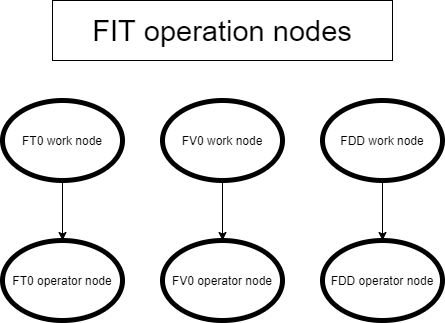

The diagram above was exported from draw.io. Its source (the exported page's mxGraphModel, read from the mxfile embedded in the PNG):
<mxGraphModel dx="1368" dy="1503" grid="1" gridSize="10" guides="1" tooltips="1" connect="1" arrows="1" fold="1" page="1" pageScale="1" pageWidth="827" pageHeight="1169" math="0" shadow="0">
  <root>
    <mxCell id="jrq7wmSKcNeH3FZk_-05-0" />
    <mxCell id="jrq7wmSKcNeH3FZk_-05-1" parent="jrq7wmSKcNeH3FZk_-05-0" />
    <mxCell id="jrq7wmSKcNeH3FZk_-05-15" value="FT0 operator node" style="ellipse;whiteSpace=wrap;html=1;strokeColor=#000000;strokeWidth=5;fillColor=none;fontSize=12;fontColor=#000000;align=center;" vertex="1" parent="jrq7wmSKcNeH3FZk_-05-1">
      <mxGeometry x="120" y="370" width="120" height="80" as="geometry" />
    </mxCell>
    <mxCell id="jrq7wmSKcNeH3FZk_-05-16" value="FV0 operator node" style="ellipse;whiteSpace=wrap;html=1;strokeColor=#000000;strokeWidth=5;fillColor=none;fontSize=12;fontColor=#000000;align=center;" vertex="1" parent="jrq7wmSKcNeH3FZk_-05-1">
      <mxGeometry x="280" y="370" width="120" height="80" as="geometry" />
    </mxCell>
    <mxCell id="jrq7wmSKcNeH3FZk_-05-17" value="FDD operator node" style="ellipse;whiteSpace=wrap;html=1;strokeColor=#000000;strokeWidth=5;fillColor=none;fontSize=12;fontColor=#000000;align=center;" vertex="1" parent="jrq7wmSKcNeH3FZk_-05-1">
      <mxGeometry x="440" y="370" width="120" height="80" as="geometry" />
    </mxCell>
    <mxCell id="jrq7wmSKcNeH3FZk_-05-21" style="edgeStyle=none;rounded=0;orthogonalLoop=1;jettySize=auto;html=1;exitX=0.5;exitY=1;exitDx=0;exitDy=0;entryX=0.5;entryY=0;entryDx=0;entryDy=0;fontSize=12;fontColor=#000000;" edge="1" parent="jrq7wmSKcNeH3FZk_-05-1" source="jrq7wmSKcNeH3FZk_-05-18" target="jrq7wmSKcNeH3FZk_-05-15">
      <mxGeometry relative="1" as="geometry" />
    </mxCell>
    <mxCell id="jrq7wmSKcNeH3FZk_-05-18" value="FT0 work node" style="ellipse;whiteSpace=wrap;html=1;strokeColor=#000000;strokeWidth=5;fillColor=none;fontSize=12;fontColor=#000000;align=center;" vertex="1" parent="jrq7wmSKcNeH3FZk_-05-1">
      <mxGeometry x="120" y="230" width="120" height="80" as="geometry" />
    </mxCell>
    <mxCell id="jrq7wmSKcNeH3FZk_-05-22" style="edgeStyle=none;rounded=0;orthogonalLoop=1;jettySize=auto;html=1;exitX=0.5;exitY=1;exitDx=0;exitDy=0;entryX=0.5;entryY=0;entryDx=0;entryDy=0;fontSize=12;fontColor=#000000;" edge="1" parent="jrq7wmSKcNeH3FZk_-05-1" source="jrq7wmSKcNeH3FZk_-05-19" target="jrq7wmSKcNeH3FZk_-05-16">
      <mxGeometry relative="1" as="geometry" />
    </mxCell>
    <mxCell id="jrq7wmSKcNeH3FZk_-05-19" value="FV0 work node" style="ellipse;whiteSpace=wrap;html=1;strokeColor=#000000;strokeWidth=5;fillColor=none;fontSize=12;fontColor=#000000;align=center;" vertex="1" parent="jrq7wmSKcNeH3FZk_-05-1">
      <mxGeometry x="280" y="230" width="120" height="80" as="geometry" />
    </mxCell>
    <mxCell id="jrq7wmSKcNeH3FZk_-05-23" style="edgeStyle=none;rounded=0;orthogonalLoop=1;jettySize=auto;html=1;exitX=0.5;exitY=1;exitDx=0;exitDy=0;fontSize=12;fontColor=#000000;" edge="1" parent="jrq7wmSKcNeH3FZk_-05-1" source="jrq7wmSKcNeH3FZk_-05-20" target="jrq7wmSKcNeH3FZk_-05-17">
      <mxGeometry relative="1" as="geometry" />
    </mxCell>
    <mxCell id="jrq7wmSKcNeH3FZk_-05-20" value="FDD work node" style="ellipse;whiteSpace=wrap;html=1;strokeColor=#000000;strokeWidth=5;fillColor=none;fontSize=12;fontColor=#000000;align=center;" vertex="1" parent="jrq7wmSKcNeH3FZk_-05-1">
      <mxGeometry x="440" y="230" width="120" height="80" as="geometry" />
    </mxCell>
    <mxCell id="b6y6GJP6XQpEqbZ4MQ0J-0" value="FIT operation nodes" style="rounded=0;whiteSpace=wrap;html=1;strokeWidth=1;fontSize=29;" vertex="1" parent="jrq7wmSKcNeH3FZk_-05-1">
      <mxGeometry x="170" y="130" width="340" height="60" as="geometry" />
    </mxCell>
  </root>
</mxGraphModel>